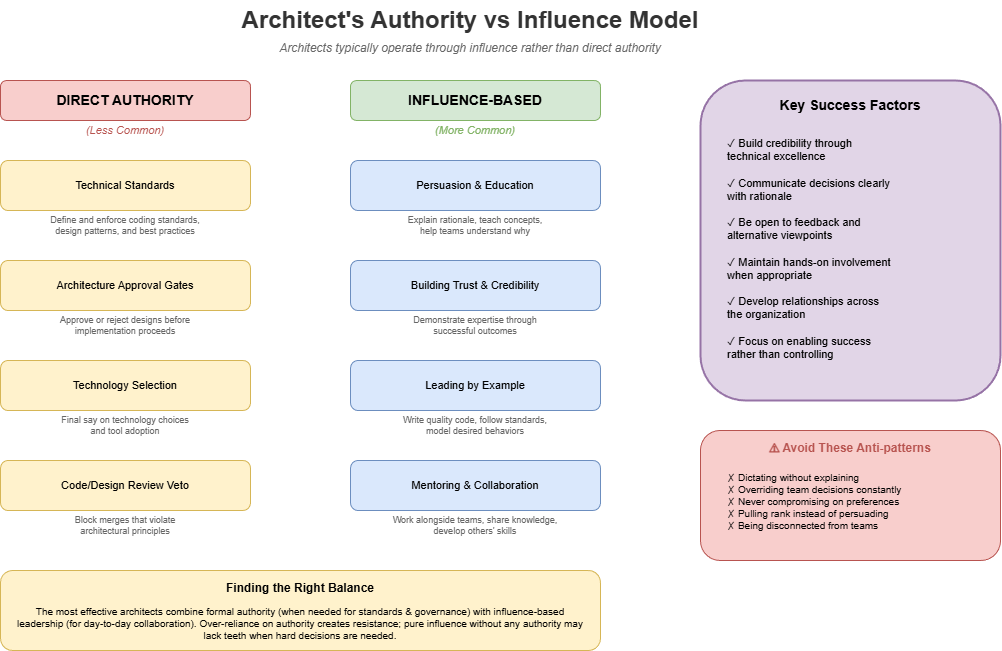

The diagram above was exported from draw.io. Its source (the exported page's mxGraphModel, read from the mxfile embedded in the PNG):
<mxGraphModel dx="2566" dy="1139" grid="1" gridSize="10" guides="1" tooltips="1" connect="1" arrows="1" fold="1" page="1" pageScale="1" pageWidth="1600" pageHeight="900" math="0" shadow="0">
  <root>
    <mxCell id="0" />
    <mxCell id="1" parent="0" />
    <mxCell id="title" value="Architect's Authority vs Influence Model" style="text;html=1;strokeColor=none;fillColor=none;align=center;verticalAlign=middle;whiteSpace=wrap;rounded=0;fontSize=24;fontStyle=1;fontColor=#333333;" parent="1" vertex="1">
      <mxGeometry x="400" y="20" width="500" height="40" as="geometry" />
    </mxCell>
    <mxCell id="subtitle" value="Architects typically operate through influence rather than direct authority" style="text;html=1;strokeColor=none;fillColor=none;align=center;verticalAlign=middle;whiteSpace=wrap;rounded=0;fontSize=12;fontStyle=2;fontColor=#666666;" parent="1" vertex="1">
      <mxGeometry x="400" y="55" width="500" height="25" as="geometry" />
    </mxCell>
    <mxCell id="authority-header" value="DIRECT AUTHORITY" style="rounded=1;whiteSpace=wrap;html=1;fillColor=#f8cecc;strokeColor=#b85450;fontSize=14;fontStyle=1;" parent="1" vertex="1">
      <mxGeometry x="180" y="100" width="250" height="40" as="geometry" />
    </mxCell>
    <mxCell id="authority-sub" value="(Less Common)" style="text;html=1;strokeColor=none;fillColor=none;align=center;verticalAlign=middle;whiteSpace=wrap;rounded=0;fontSize=11;fontStyle=2;fontColor=#b85450;" parent="1" vertex="1">
      <mxGeometry x="230" y="140" width="150" height="20" as="geometry" />
    </mxCell>
    <mxCell id="auth1" value="Technical Standards" style="rounded=1;whiteSpace=wrap;html=1;fillColor=#fff2cc;strokeColor=#d6b656;fontSize=11;" parent="1" vertex="1">
      <mxGeometry x="180" y="180" width="250" height="50" as="geometry" />
    </mxCell>
    <mxCell id="auth1-desc" value="Define and enforce coding standards,&#10;design patterns, and best practices" style="text;html=1;strokeColor=none;fillColor=none;align=center;verticalAlign=middle;whiteSpace=wrap;rounded=0;fontSize=9;fontColor=#666666;" parent="1" vertex="1">
      <mxGeometry x="180" y="230" width="250" height="30" as="geometry" />
    </mxCell>
    <mxCell id="auth2" value="Architecture Approval Gates" style="rounded=1;whiteSpace=wrap;html=1;fillColor=#fff2cc;strokeColor=#d6b656;fontSize=11;" parent="1" vertex="1">
      <mxGeometry x="180" y="280" width="250" height="50" as="geometry" />
    </mxCell>
    <mxCell id="auth2-desc" value="Approve or reject designs before&#10;implementation proceeds" style="text;html=1;strokeColor=none;fillColor=none;align=center;verticalAlign=middle;whiteSpace=wrap;rounded=0;fontSize=9;fontColor=#666666;" parent="1" vertex="1">
      <mxGeometry x="180" y="330" width="250" height="30" as="geometry" />
    </mxCell>
    <mxCell id="auth3" value="Technology Selection" style="rounded=1;whiteSpace=wrap;html=1;fillColor=#fff2cc;strokeColor=#d6b656;fontSize=11;" parent="1" vertex="1">
      <mxGeometry x="180" y="380" width="250" height="50" as="geometry" />
    </mxCell>
    <mxCell id="auth3-desc" value="Final say on technology choices&#10;and tool adoption" style="text;html=1;strokeColor=none;fillColor=none;align=center;verticalAlign=middle;whiteSpace=wrap;rounded=0;fontSize=9;fontColor=#666666;" parent="1" vertex="1">
      <mxGeometry x="180" y="430" width="250" height="30" as="geometry" />
    </mxCell>
    <mxCell id="auth4" value="Code/Design Review Veto" style="rounded=1;whiteSpace=wrap;html=1;fillColor=#fff2cc;strokeColor=#d6b656;fontSize=11;" parent="1" vertex="1">
      <mxGeometry x="180" y="480" width="250" height="50" as="geometry" />
    </mxCell>
    <mxCell id="auth4-desc" value="Block merges that violate&#10;architectural principles" style="text;html=1;strokeColor=none;fillColor=none;align=center;verticalAlign=middle;whiteSpace=wrap;rounded=0;fontSize=9;fontColor=#666666;" parent="1" vertex="1">
      <mxGeometry x="180" y="530" width="250" height="30" as="geometry" />
    </mxCell>
    <mxCell id="influence-header" value="INFLUENCE-BASED" style="rounded=1;whiteSpace=wrap;html=1;fillColor=#d5e8d4;strokeColor=#82b366;fontSize=14;fontStyle=1;" parent="1" vertex="1">
      <mxGeometry x="530" y="100" width="250" height="40" as="geometry" />
    </mxCell>
    <mxCell id="influence-sub" value="(More Common)" style="text;html=1;strokeColor=none;fillColor=none;align=center;verticalAlign=middle;whiteSpace=wrap;rounded=0;fontSize=11;fontStyle=2;fontColor=#82b366;" parent="1" vertex="1">
      <mxGeometry x="580" y="140" width="150" height="20" as="geometry" />
    </mxCell>
    <mxCell id="inf1" value="Persuasion &amp; Education" style="rounded=1;whiteSpace=wrap;html=1;fillColor=#dae8fc;strokeColor=#6c8ebf;fontSize=11;" parent="1" vertex="1">
      <mxGeometry x="530" y="180" width="250" height="50" as="geometry" />
    </mxCell>
    <mxCell id="inf1-desc" value="Explain rationale, teach concepts,&#10;help teams understand why" style="text;html=1;strokeColor=none;fillColor=none;align=center;verticalAlign=middle;whiteSpace=wrap;rounded=0;fontSize=9;fontColor=#666666;" parent="1" vertex="1">
      <mxGeometry x="530" y="230" width="250" height="30" as="geometry" />
    </mxCell>
    <mxCell id="inf2" value="Building Trust &amp; Credibility" style="rounded=1;whiteSpace=wrap;html=1;fillColor=#dae8fc;strokeColor=#6c8ebf;fontSize=11;" parent="1" vertex="1">
      <mxGeometry x="530" y="280" width="250" height="50" as="geometry" />
    </mxCell>
    <mxCell id="inf2-desc" value="Demonstrate expertise through&#10;successful outcomes" style="text;html=1;strokeColor=none;fillColor=none;align=center;verticalAlign=middle;whiteSpace=wrap;rounded=0;fontSize=9;fontColor=#666666;" parent="1" vertex="1">
      <mxGeometry x="530" y="330" width="250" height="30" as="geometry" />
    </mxCell>
    <mxCell id="inf3" value="Leading by Example" style="rounded=1;whiteSpace=wrap;html=1;fillColor=#dae8fc;strokeColor=#6c8ebf;fontSize=11;" parent="1" vertex="1">
      <mxGeometry x="530" y="380" width="250" height="50" as="geometry" />
    </mxCell>
    <mxCell id="inf3-desc" value="Write quality code, follow standards,&#10;model desired behaviors" style="text;html=1;strokeColor=none;fillColor=none;align=center;verticalAlign=middle;whiteSpace=wrap;rounded=0;fontSize=9;fontColor=#666666;" parent="1" vertex="1">
      <mxGeometry x="530" y="430" width="250" height="30" as="geometry" />
    </mxCell>
    <mxCell id="inf4" value="Mentoring &amp; Collaboration" style="rounded=1;whiteSpace=wrap;html=1;fillColor=#dae8fc;strokeColor=#6c8ebf;fontSize=11;" parent="1" vertex="1">
      <mxGeometry x="530" y="480" width="250" height="50" as="geometry" />
    </mxCell>
    <mxCell id="inf4-desc" value="Work alongside teams, share knowledge,&#10;develop others' skills" style="text;html=1;strokeColor=none;fillColor=none;align=center;verticalAlign=middle;whiteSpace=wrap;rounded=0;fontSize=9;fontColor=#666666;" parent="1" vertex="1">
      <mxGeometry x="530" y="530" width="250" height="30" as="geometry" />
    </mxCell>
    <mxCell id="success-box" value="" style="rounded=1;whiteSpace=wrap;html=1;fillColor=#e1d5e7;strokeColor=#9673a6;strokeWidth=2;" parent="1" vertex="1">
      <mxGeometry x="880" y="100" width="300" height="320" as="geometry" />
    </mxCell>
    <mxCell id="success-title" value="Key Success Factors" style="text;html=1;strokeColor=none;fillColor=none;align=center;verticalAlign=middle;whiteSpace=wrap;rounded=0;fontSize=14;fontStyle=1;" parent="1" vertex="1">
      <mxGeometry x="930" y="110" width="200" height="30" as="geometry" />
    </mxCell>
    <mxCell id="success-items" value="✓ Build credibility through&#10;   technical excellence&#10;&#10;✓ Communicate decisions clearly&#10;   with rationale&#10;&#10;✓ Be open to feedback and&#10;   alternative viewpoints&#10;&#10;✓ Maintain hands-on involvement&#10;   when appropriate&#10;&#10;✓ Develop relationships across&#10;   the organization&#10;&#10;✓ Focus on enabling success&#10;   rather than controlling" style="text;html=1;strokeColor=none;fillColor=none;align=left;verticalAlign=top;whiteSpace=wrap;rounded=0;fontSize=11;spacingLeft=15;spacingTop=5;" parent="1" vertex="1">
      <mxGeometry x="890" y="145" width="280" height="260" as="geometry" />
    </mxCell>
    <mxCell id="balance-box" value="" style="rounded=1;whiteSpace=wrap;html=1;fillColor=#fff2cc;strokeColor=#d6b656;strokeWidth=1;" parent="1" vertex="1">
      <mxGeometry x="180" y="590" width="600" height="80" as="geometry" />
    </mxCell>
    <mxCell id="balance-title" value="Finding the Right Balance" style="text;html=1;strokeColor=none;fillColor=none;align=center;verticalAlign=middle;whiteSpace=wrap;rounded=0;fontSize=12;fontStyle=1;" parent="1" vertex="1">
      <mxGeometry x="380" y="595" width="200" height="25" as="geometry" />
    </mxCell>
    <mxCell id="balance-text" value="The most effective architects combine formal authority (when needed for standards &amp; governance) with influence-based leadership (for day-to-day collaboration). Over-reliance on authority creates resistance; pure influence without any authority may lack teeth when hard decisions are needed." style="text;html=1;strokeColor=none;fillColor=none;align=center;verticalAlign=middle;whiteSpace=wrap;rounded=0;fontSize=10;" parent="1" vertex="1">
      <mxGeometry x="195" y="620" width="570" height="45" as="geometry" />
    </mxCell>
    <mxCell id="warning-box" value="" style="rounded=1;whiteSpace=wrap;html=1;fillColor=#f8cecc;strokeColor=#b85450;strokeWidth=1;" parent="1" vertex="1">
      <mxGeometry x="880" y="450" width="300" height="130" as="geometry" />
    </mxCell>
    <mxCell id="warning-title" value="⚠ Avoid These Anti-patterns" style="text;html=1;strokeColor=none;fillColor=none;align=center;verticalAlign=middle;whiteSpace=wrap;rounded=0;fontSize=12;fontStyle=1;fontColor=#b85450;" parent="1" vertex="1">
      <mxGeometry x="930" y="455" width="200" height="25" as="geometry" />
    </mxCell>
    <mxCell id="warning-items" value="✗ Dictating without explaining&#10;✗ Overriding team decisions constantly&#10;✗ Never compromising on preferences&#10;✗ Pulling rank instead of persuading&#10;✗ Being disconnected from teams" style="text;html=1;strokeColor=none;fillColor=none;align=left;verticalAlign=top;whiteSpace=wrap;rounded=0;fontSize=10;spacingLeft=15;spacingTop=5;" parent="1" vertex="1">
      <mxGeometry x="890" y="480" width="280" height="90" as="geometry" />
    </mxCell>
  </root>
</mxGraphModel>